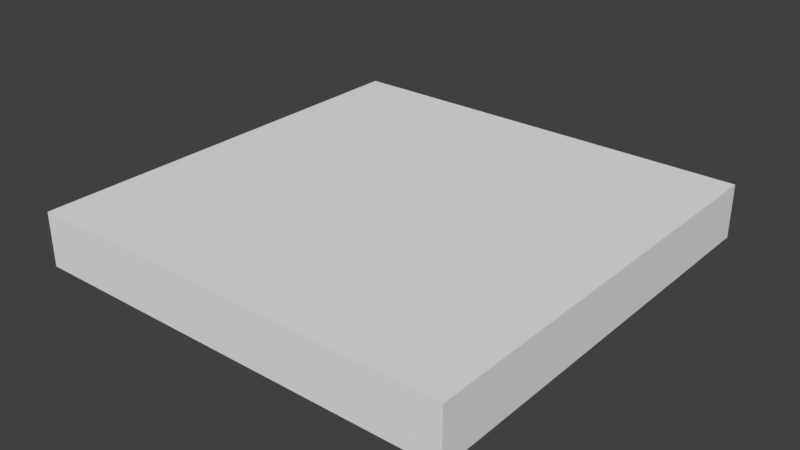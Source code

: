 # Source: sm_rec_2x2x0.25.blend  (saved by Blender 2.77.0; exported with 4.5.12 LTS)
import bpy
from mathutils import Matrix  # noqa: F401  (used for matrix-valued properties, if any)

bpy.ops.wm.read_factory_settings(use_empty=True)
scene = bpy.context.scene
scene.name = 'Scene'

# ---- collections
col_collection_1 = bpy.data.collections.new('Collection 1'); scene.collection.children.link(col_collection_1)

# ---- world
world_world = bpy.data.worlds.new('World'); scene.world = world_world
world_world.color = (0.05088, 0.05088, 0.05088)
world_world.use_sun_shadow = False
world_world.sun_shadow_jitter_overblur = 0.0
world_world.cycles.sampling_method = 'MANUAL'

# ---- meshes
me_plane = bpy.data.meshes.new('Plane')
me_plane.from_pydata([(-2.0, -2.0, 0.0), (0.0, -2.0, 0.0), (-2.0, 0.0, 0.0), (0.0, 0.0, 0.0), (-2.0, -2.0, 0.25), (0.0, -2.0, 0.25), (-2.0, 0.0, 0.25), (0.0, 0.0, 0.25)], [], [(0, 2, 3, 1), (4, 5, 7, 6), (0, 1, 5, 4), (1, 3, 7, 5), (2, 0, 4, 6), (3, 2, 6, 7)])
me_plane.use_remesh_preserve_volume = False
me_plane.use_remesh_preserve_attributes = False
me_plane.use_mirror_vertex_groups = False
me_plane.update()

# ---- objects
ob_plane = bpy.data.objects.new('Plane', me_plane)

# ---- transforms, parenting, visibility, modifiers, constraints
ob_plane.location = (0.0, 0.0, 0.0)
ob_plane.lineart.crease_threshold = 0.0

# ---- collection membership
col_collection_1.objects.link(ob_plane)

# ---- scene / render settings (as saved in the file)
scene.frame_start = 1; scene.frame_end = 250; scene.frame_set(1)
scene.render.engine = 'BLENDER_EEVEE_NEXT'
scene.render.resolution_percentage = 50
scene.render.dither_intensity = 0.0
scene.cycles.use_denoising = False
scene.cycles.samples = 128
scene.cycles.sampling_pattern = 'TABULATED_SOBOL'
scene.cycles.light_sampling_threshold = 0.0
scene.cycles.use_adaptive_sampling = False
scene.cycles.use_light_tree = False
scene.cycles.blur_glossy = 0.0
scene.cycles.sample_clamp_indirect = 0.0
scene.view_settings.view_transform = 'Standard'
bpy.context.view_layer.update()

# ---- added for rendering (the .blend has no active camera and no usable light): camera, sun
cam_auto = bpy.data.cameras.new('AutoCamera')
cam_auto.lens = 50.0
cam_auto.sensor_width = 36.0
cam_auto.clip_end = 1000.0
ob_auto_camera = bpy.data.objects.new('AutoCamera', cam_auto)
scene.collection.objects.link(ob_auto_camera)
ob_auto_camera.location = (1.62713, -4.15256, 2.22671)
ob_auto_camera.rotation_euler = (1.09748, -7.21219e-08, 0.694738)
scene.camera = ob_auto_camera
light_auto_sun = bpy.data.lights.new('AutoSun', 'SUN')
light_auto_sun.energy = 3.0
light_auto_sun.angle = 0.0523599
ob_auto_sun = bpy.data.objects.new('AutoSun', light_auto_sun)
scene.collection.objects.link(ob_auto_sun)
ob_auto_sun.rotation_euler = (0.872665, 0.174533, 0.523599)
bpy.context.view_layer.update()
